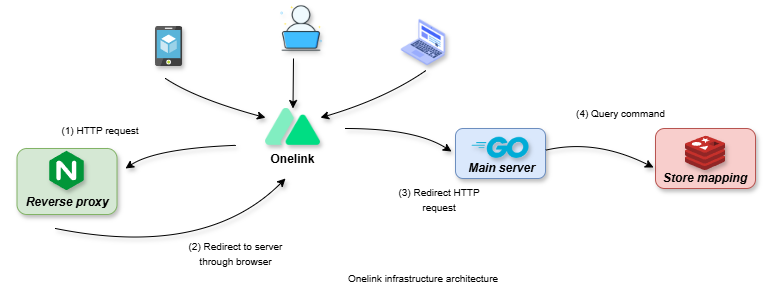

The diagram above was exported from draw.io. Its source (the exported page's mxGraphModel, read from the mxfile embedded in the PNG):
<mxGraphModel dx="2276" dy="783" grid="1" gridSize="10" guides="1" tooltips="1" connect="1" arrows="1" fold="1" page="1" pageScale="1" pageWidth="850" pageHeight="1100" math="0" shadow="0">
  <root>
    <mxCell id="0" />
    <mxCell id="1" parent="0" />
    <mxCell id="9hjlnC2cQS0SMQREBwqv-1" value="" style="swimlane;startSize=0;rounded=0;dashed=1;swimlaneLine=1;gradientColor=none;strokeColor=none;fillColor=none;shadow=1;" parent="1" vertex="1">
      <mxGeometry x="60" y="140" width="240" height="80" as="geometry" />
    </mxCell>
    <mxCell id="B3qt_1SEBNGEb0ojF064-14" value="Onelink" style="shape=image;verticalLabelPosition=bottom;labelBackgroundColor=default;verticalAlign=top;aspect=fixed;imageAspect=0;image=https://static-00.iconduck.com/assets.00/nuxtjs-icon-512x343-16hzp9e7.png;fontStyle=1;shadow=1;" parent="9hjlnC2cQS0SMQREBwqv-1" vertex="1">
      <mxGeometry x="150" width="55.01" height="36.84" as="geometry" />
    </mxCell>
    <mxCell id="9hjlnC2cQS0SMQREBwqv-31" value="" style="endArrow=classic;html=1;jumpStyle=arc;curved=1;shadow=1;startArrow=none;startFill=0;endFill=1;" parent="9hjlnC2cQS0SMQREBwqv-1" edge="1">
      <mxGeometry width="50" height="50" relative="1" as="geometry">
        <mxPoint x="120" y="36.84" as="sourcePoint" />
        <mxPoint x="10" y="60" as="targetPoint" />
        <Array as="points">
          <mxPoint x="40" y="40" />
        </Array>
      </mxGeometry>
    </mxCell>
    <mxCell id="B3qt_1SEBNGEb0ojF064-11" value="&lt;font style=&quot;font-size: 10px;&quot;&gt;(1) HTTP request&lt;/font&gt;" style="text;html=1;strokeColor=none;fillColor=none;align=center;verticalAlign=middle;whiteSpace=wrap;rounded=0;shadow=1;" parent="9hjlnC2cQS0SMQREBwqv-1" vertex="1">
      <mxGeometry x="-70" y="6.84" width="110" height="30" as="geometry" />
    </mxCell>
    <mxCell id="9hjlnC2cQS0SMQREBwqv-33" value="" style="endArrow=none;html=1;jumpStyle=arc;curved=1;shadow=1;startArrow=classic;startFill=1;endFill=0;exitX=0.75;exitY=1;exitDx=0;exitDy=0;" parent="1" edge="1">
      <mxGeometry width="50" height="50" relative="1" as="geometry">
        <mxPoint x="230" y="210" as="sourcePoint" />
        <mxPoint y="260" as="targetPoint" />
        <Array as="points">
          <mxPoint x="150" y="290" />
        </Array>
      </mxGeometry>
    </mxCell>
    <mxCell id="B3qt_1SEBNGEb0ojF064-15" value="" style="shape=image;html=1;verticalAlign=top;verticalLabelPosition=bottom;labelBackgroundColor=#ffffff;imageAspect=0;aspect=fixed;image=https://cdn0.iconfinder.com/data/icons/job-seeker/256/laptop_job_seeker_employee_unemployee_work_1-128.png;shadow=1;" parent="1" vertex="1">
      <mxGeometry x="222" y="36" width="48" height="48" as="geometry" />
    </mxCell>
    <mxCell id="B3qt_1SEBNGEb0ojF064-19" value="" style="shape=image;html=1;verticalAlign=top;verticalLabelPosition=bottom;labelBackgroundColor=#ffffff;imageAspect=0;aspect=fixed;image=https://cdn2.iconfinder.com/data/icons/whcompare-isometric-web-hosting-servers/50/web-browser-on-laptop-128.png;shadow=1;" parent="1" vertex="1">
      <mxGeometry x="344.13" y="50" width="48" height="48" as="geometry" />
    </mxCell>
    <mxCell id="B3qt_1SEBNGEb0ojF064-20" value="" style="image;sketch=0;aspect=fixed;html=1;points=[];align=center;fontSize=12;image=img/lib/mscae/App_Service_Mobile_App.svg;shadow=1;" parent="1" vertex="1">
      <mxGeometry x="100" y="58" width="27.2" height="40" as="geometry" />
    </mxCell>
    <mxCell id="B3qt_1SEBNGEb0ojF064-21" value="" style="endArrow=classic;html=1;rounded=0;entryX=0.5;entryY=0;entryDx=0;entryDy=0;shadow=1;" parent="1" target="B3qt_1SEBNGEb0ojF064-14" edge="1">
      <mxGeometry width="50" height="50" relative="1" as="geometry">
        <mxPoint x="238" y="90" as="sourcePoint" />
        <mxPoint x="300" y="60" as="targetPoint" />
      </mxGeometry>
    </mxCell>
    <mxCell id="B3qt_1SEBNGEb0ojF064-22" value="" style="endArrow=classic;html=1;curved=1;exitX=0.546;exitY=1.085;exitDx=0;exitDy=0;exitPerimeter=0;entryX=1;entryY=0.25;entryDx=0;entryDy=0;shadow=1;" parent="1" source="B3qt_1SEBNGEb0ojF064-19" target="B3qt_1SEBNGEb0ojF064-14" edge="1">
      <mxGeometry width="50" height="50" relative="1" as="geometry">
        <mxPoint x="340" y="100" as="sourcePoint" />
        <mxPoint x="390" y="50" as="targetPoint" />
        <Array as="points">
          <mxPoint x="330" y="130" />
        </Array>
      </mxGeometry>
    </mxCell>
    <mxCell id="B3qt_1SEBNGEb0ojF064-23" value="" style="endArrow=classic;html=1;entryX=0;entryY=0.25;entryDx=0;entryDy=0;curved=1;shadow=1;" parent="1" target="B3qt_1SEBNGEb0ojF064-14" edge="1">
      <mxGeometry width="50" height="50" relative="1" as="geometry">
        <mxPoint x="110" y="110" as="sourcePoint" />
        <mxPoint x="270" y="20" as="targetPoint" />
        <Array as="points">
          <mxPoint x="140" y="130" />
        </Array>
      </mxGeometry>
    </mxCell>
    <mxCell id="9hjlnC2cQS0SMQREBwqv-19" value="" style="rounded=1;whiteSpace=wrap;html=1;fillColor=#d5e8d4;strokeColor=#82b366;shadow=1;" parent="1" vertex="1">
      <mxGeometry x="-38.5" y="180" width="100" height="66" as="geometry" />
    </mxCell>
    <mxCell id="B3qt_1SEBNGEb0ojF064-4" value="" style="group;shadow=1;" parent="1" vertex="1" connectable="0">
      <mxGeometry x="-51" y="188" width="122.5" height="72" as="geometry" />
    </mxCell>
    <mxCell id="9hjlnC2cQS0SMQREBwqv-21" value="&lt;i&gt;&lt;b&gt;Reverse proxy&lt;/b&gt;&lt;/i&gt;" style="text;html=1;strokeColor=none;fillColor=none;align=center;verticalAlign=middle;whiteSpace=wrap;rounded=0;shadow=1;" parent="B3qt_1SEBNGEb0ojF064-4" vertex="1">
      <mxGeometry x="2.5" y="37" width="120" height="17" as="geometry" />
    </mxCell>
    <mxCell id="9hjlnC2cQS0SMQREBwqv-24" value="" style="shape=image;verticalLabelPosition=bottom;labelBackgroundColor=default;verticalAlign=top;aspect=fixed;imageAspect=0;image=https://www.svgrepo.com/show/373924/nginx.svg;shadow=1;" parent="B3qt_1SEBNGEb0ojF064-4" vertex="1">
      <mxGeometry x="40" y="-8" width="45" height="45" as="geometry" />
    </mxCell>
    <mxCell id="9hjlnC2cQS0SMQREBwqv-13" value="" style="rounded=1;whiteSpace=wrap;html=1;fillColor=#f8cecc;strokeColor=#b85450;shadow=1;" parent="1" vertex="1">
      <mxGeometry x="600" y="160.00000000000006" width="100" height="60" as="geometry" />
    </mxCell>
    <mxCell id="9hjlnC2cQS0SMQREBwqv-15" value="&lt;i&gt;&lt;b&gt;Store mapping&lt;/b&gt;&lt;/i&gt;" style="text;html=1;strokeColor=none;fillColor=none;align=center;verticalAlign=middle;whiteSpace=wrap;rounded=0;shadow=1;" parent="1" vertex="1">
      <mxGeometry x="578.13" y="200.00000000000006" width="143.75" height="20" as="geometry" />
    </mxCell>
    <mxCell id="9hjlnC2cQS0SMQREBwqv-17" value="" style="shape=image;verticalLabelPosition=bottom;labelBackgroundColor=default;verticalAlign=top;aspect=fixed;imageAspect=0;image=https://www.svgrepo.com/show/303460/redis-logo.svg;shadow=1;" parent="1" vertex="1">
      <mxGeometry x="630" y="165.00000000000006" width="40" height="40" as="geometry" />
    </mxCell>
    <mxCell id="9hjlnC2cQS0SMQREBwqv-27" value="&lt;font style=&quot;font-size: 10px;&quot;&gt;(4) Query command&lt;/font&gt;" style="text;html=1;align=center;verticalAlign=middle;resizable=0;points=[];autosize=1;strokeColor=none;fillColor=none;shadow=1;" parent="1" vertex="1">
      <mxGeometry x="510" y="130.00000000000006" width="110" height="30" as="geometry" />
    </mxCell>
    <mxCell id="9hjlnC2cQS0SMQREBwqv-39" value="&lt;font style=&quot;font-size: 10px;&quot;&gt;Onelink infrastructure architecture&lt;/font&gt;" style="text;html=1;strokeColor=none;fillColor=none;align=center;verticalAlign=middle;whiteSpace=wrap;rounded=0;shadow=1;" parent="1" vertex="1">
      <mxGeometry x="270" y="300" width="196.25" height="20" as="geometry" />
    </mxCell>
    <mxCell id="9hjlnC2cQS0SMQREBwqv-26" value="" style="endArrow=classic;html=1;shadow=1;entryX=0.053;entryY=-0.35;entryDx=0;entryDy=0;curved=1;entryPerimeter=0;" parent="1" target="9hjlnC2cQS0SMQREBwqv-8" edge="1">
      <mxGeometry width="50" height="50" relative="1" as="geometry">
        <mxPoint x="290" y="160" as="sourcePoint" />
        <mxPoint x="1056.75" y="550" as="targetPoint" />
        <Array as="points">
          <mxPoint x="360" y="160" />
        </Array>
      </mxGeometry>
    </mxCell>
    <mxCell id="9hjlnC2cQS0SMQREBwqv-35" value="&lt;font style=&quot;font-size: 10px;&quot;&gt;(2) Redirect to server through browser&lt;/font&gt;" style="text;html=1;strokeColor=none;fillColor=none;align=center;verticalAlign=middle;whiteSpace=wrap;rounded=0;shadow=1;" parent="1" vertex="1">
      <mxGeometry x="118.75" y="270" width="122.5" height="30" as="geometry" />
    </mxCell>
    <mxCell id="9hjlnC2cQS0SMQREBwqv-37" value="&lt;font style=&quot;font-size: 10px;&quot;&gt;(3) Redirect HTTP request&lt;/font&gt;" style="text;html=1;strokeColor=none;fillColor=none;align=center;verticalAlign=middle;whiteSpace=wrap;rounded=0;shadow=1;" parent="1" vertex="1">
      <mxGeometry x="330" y="216" width="107.5" height="30" as="geometry" />
    </mxCell>
    <mxCell id="9hjlnC2cQS0SMQREBwqv-7" value="" style="rounded=1;whiteSpace=wrap;html=1;fillColor=#dae8fc;strokeColor=#6c8ebf;shadow=1;" parent="1" vertex="1">
      <mxGeometry x="400" y="160.00000000000006" width="90" height="50" as="geometry" />
    </mxCell>
    <mxCell id="9hjlnC2cQS0SMQREBwqv-8" value="&lt;i&gt;&lt;b&gt;Main server&lt;/b&gt;&lt;/i&gt;" style="text;html=1;strokeColor=none;fillColor=none;align=center;verticalAlign=middle;whiteSpace=wrap;rounded=0;shadow=1;" parent="1" vertex="1">
      <mxGeometry x="390" y="190.00000000000006" width="112.5" height="20" as="geometry" />
    </mxCell>
    <mxCell id="B3qt_1SEBNGEb0ojF064-13" value="" style="shape=image;verticalLabelPosition=bottom;labelBackgroundColor=default;verticalAlign=top;aspect=fixed;imageAspect=0;image=https://richrose.dev/images/go-logo.png;shadow=1;" parent="1" vertex="1">
      <mxGeometry x="416.5" y="168.72000000000008" width="57" height="21.28" as="geometry" />
    </mxCell>
    <mxCell id="9hjlnC2cQS0SMQREBwqv-28" value="" style="endArrow=classic;html=1;exitX=0;exitY=0.5;exitDx=0;exitDy=0;jumpStyle=arc;curved=1;shadow=1;entryX=-0.02;entryY=0.65;entryDx=0;entryDy=0;entryPerimeter=0;" parent="1" edge="1" target="9hjlnC2cQS0SMQREBwqv-13">
      <mxGeometry width="50" height="50" relative="1" as="geometry">
        <mxPoint x="490" y="181.70999999999998" as="sourcePoint" />
        <mxPoint x="590" y="170" as="targetPoint" />
        <Array as="points">
          <mxPoint x="540" y="170" />
        </Array>
      </mxGeometry>
    </mxCell>
  </root>
</mxGraphModel>